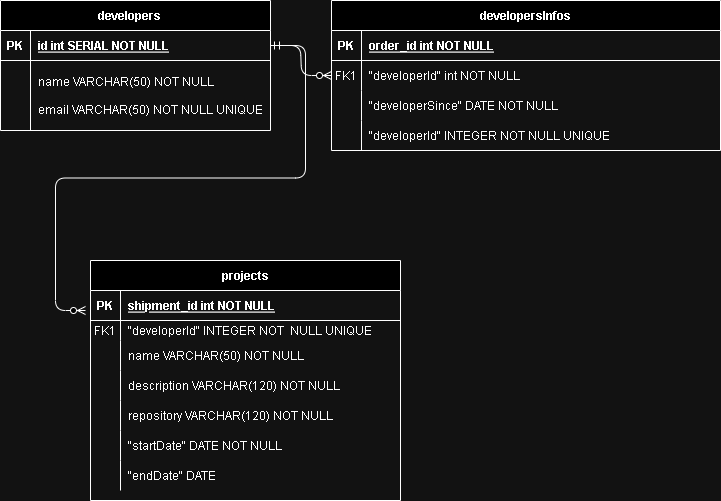

The diagram above was exported from draw.io. Its source (the exported page's mxGraphModel, read from the mxfile embedded in the PNG):
<mxGraphModel dx="1434" dy="758" grid="1" gridSize="10" guides="1" tooltips="1" connect="1" arrows="1" fold="1" page="1" pageScale="1" pageWidth="850" pageHeight="1100" math="0" shadow="0" extFonts="Permanent Marker^https://fonts.googleapis.com/css?family=Permanent+Marker">
  <root>
    <mxCell id="0" />
    <mxCell id="1" parent="0" />
    <mxCell id="ZxDJD7zhthTsMflD-eYq-28" value="" style="group" parent="1" connectable="0" vertex="1">
      <mxGeometry x="120" y="120" width="720" height="480" as="geometry" />
    </mxCell>
    <mxCell id="C-vyLk0tnHw3VtMMgP7b-2" value="developersInfos" style="shape=table;startSize=30;container=1;collapsible=1;childLayout=tableLayout;fixedRows=1;rowLines=0;fontStyle=1;align=center;resizeLast=1;" parent="ZxDJD7zhthTsMflD-eYq-28" vertex="1">
      <mxGeometry x="331" width="389" height="150" as="geometry" />
    </mxCell>
    <mxCell id="C-vyLk0tnHw3VtMMgP7b-3" value="" style="shape=partialRectangle;collapsible=0;dropTarget=0;pointerEvents=0;fillColor=none;points=[[0,0.5],[1,0.5]];portConstraint=eastwest;top=0;left=0;right=0;bottom=1;" parent="C-vyLk0tnHw3VtMMgP7b-2" vertex="1">
      <mxGeometry y="30" width="389" height="30" as="geometry" />
    </mxCell>
    <mxCell id="C-vyLk0tnHw3VtMMgP7b-4" value="PK" style="shape=partialRectangle;overflow=hidden;connectable=0;fillColor=none;top=0;left=0;bottom=0;right=0;fontStyle=1;" parent="C-vyLk0tnHw3VtMMgP7b-3" vertex="1">
      <mxGeometry width="30" height="30" as="geometry">
        <mxRectangle width="30" height="30" as="alternateBounds" />
      </mxGeometry>
    </mxCell>
    <mxCell id="C-vyLk0tnHw3VtMMgP7b-5" value="order_id int NOT NULL " style="shape=partialRectangle;overflow=hidden;connectable=0;fillColor=none;top=0;left=0;bottom=0;right=0;align=left;spacingLeft=6;fontStyle=5;" parent="C-vyLk0tnHw3VtMMgP7b-3" vertex="1">
      <mxGeometry x="30" width="359" height="30" as="geometry">
        <mxRectangle width="359" height="30" as="alternateBounds" />
      </mxGeometry>
    </mxCell>
    <mxCell id="C-vyLk0tnHw3VtMMgP7b-6" value="" style="shape=partialRectangle;collapsible=0;dropTarget=0;pointerEvents=0;fillColor=none;points=[[0,0.5],[1,0.5]];portConstraint=eastwest;top=0;left=0;right=0;bottom=0;" parent="C-vyLk0tnHw3VtMMgP7b-2" vertex="1">
      <mxGeometry y="60" width="389" height="30" as="geometry" />
    </mxCell>
    <mxCell id="C-vyLk0tnHw3VtMMgP7b-7" value="FK1" style="shape=partialRectangle;overflow=hidden;connectable=0;fillColor=none;top=0;left=0;bottom=0;right=0;" parent="C-vyLk0tnHw3VtMMgP7b-6" vertex="1">
      <mxGeometry width="30" height="30" as="geometry">
        <mxRectangle width="30" height="30" as="alternateBounds" />
      </mxGeometry>
    </mxCell>
    <mxCell id="C-vyLk0tnHw3VtMMgP7b-8" value="&quot;developerId&quot; int NOT NULL" style="shape=partialRectangle;overflow=hidden;connectable=0;fillColor=none;top=0;left=0;bottom=0;right=0;align=left;spacingLeft=6;" parent="C-vyLk0tnHw3VtMMgP7b-6" vertex="1">
      <mxGeometry x="30" width="359" height="30" as="geometry">
        <mxRectangle width="359" height="30" as="alternateBounds" />
      </mxGeometry>
    </mxCell>
    <mxCell id="C-vyLk0tnHw3VtMMgP7b-9" value="" style="shape=partialRectangle;collapsible=0;dropTarget=0;pointerEvents=0;fillColor=none;points=[[0,0.5],[1,0.5]];portConstraint=eastwest;top=0;left=0;right=0;bottom=0;" parent="C-vyLk0tnHw3VtMMgP7b-2" vertex="1">
      <mxGeometry y="90" width="389" height="30" as="geometry" />
    </mxCell>
    <mxCell id="C-vyLk0tnHw3VtMMgP7b-10" value="" style="shape=partialRectangle;overflow=hidden;connectable=0;fillColor=none;top=0;left=0;bottom=0;right=0;" parent="C-vyLk0tnHw3VtMMgP7b-9" vertex="1">
      <mxGeometry width="30" height="30" as="geometry">
        <mxRectangle width="30" height="30" as="alternateBounds" />
      </mxGeometry>
    </mxCell>
    <mxCell id="C-vyLk0tnHw3VtMMgP7b-11" value="&quot;developerSince&quot; DATE NOT NULL" style="shape=partialRectangle;overflow=hidden;connectable=0;fillColor=none;top=0;left=0;bottom=0;right=0;align=left;spacingLeft=6;" parent="C-vyLk0tnHw3VtMMgP7b-9" vertex="1">
      <mxGeometry x="30" width="359" height="30" as="geometry">
        <mxRectangle width="359" height="30" as="alternateBounds" />
      </mxGeometry>
    </mxCell>
    <mxCell id="ZxDJD7zhthTsMflD-eYq-1" value="" style="shape=partialRectangle;collapsible=0;dropTarget=0;pointerEvents=0;fillColor=none;points=[[0,0.5],[1,0.5]];portConstraint=eastwest;top=0;left=0;right=0;bottom=0;" parent="C-vyLk0tnHw3VtMMgP7b-2" vertex="1">
      <mxGeometry y="120" width="389" height="30" as="geometry" />
    </mxCell>
    <mxCell id="ZxDJD7zhthTsMflD-eYq-2" value="" style="shape=partialRectangle;overflow=hidden;connectable=0;fillColor=none;top=0;left=0;bottom=0;right=0;" parent="ZxDJD7zhthTsMflD-eYq-1" vertex="1">
      <mxGeometry width="30" height="30" as="geometry">
        <mxRectangle width="30" height="30" as="alternateBounds" />
      </mxGeometry>
    </mxCell>
    <mxCell id="ZxDJD7zhthTsMflD-eYq-3" value="&quot;developerId&quot; INTEGER NOT NULL UNIQUE" style="shape=partialRectangle;overflow=hidden;connectable=0;fillColor=none;top=0;left=0;bottom=0;right=0;align=left;spacingLeft=6;" parent="ZxDJD7zhthTsMflD-eYq-1" vertex="1">
      <mxGeometry x="30" width="359" height="30" as="geometry">
        <mxRectangle width="359" height="30" as="alternateBounds" />
      </mxGeometry>
    </mxCell>
    <mxCell id="C-vyLk0tnHw3VtMMgP7b-13" value="projects" style="shape=table;startSize=30;container=1;collapsible=1;childLayout=tableLayout;fixedRows=1;rowLines=0;fontStyle=1;align=center;resizeLast=1;" parent="ZxDJD7zhthTsMflD-eYq-28" vertex="1">
      <mxGeometry x="90" y="260" width="310" height="240" as="geometry" />
    </mxCell>
    <mxCell id="C-vyLk0tnHw3VtMMgP7b-14" value="" style="shape=partialRectangle;collapsible=0;dropTarget=0;pointerEvents=0;fillColor=none;points=[[0,0.5],[1,0.5]];portConstraint=eastwest;top=0;left=0;right=0;bottom=1;" parent="C-vyLk0tnHw3VtMMgP7b-13" vertex="1">
      <mxGeometry y="30" width="310" height="30" as="geometry" />
    </mxCell>
    <mxCell id="C-vyLk0tnHw3VtMMgP7b-15" value="PK" style="shape=partialRectangle;overflow=hidden;connectable=0;fillColor=none;top=0;left=0;bottom=0;right=0;fontStyle=1;" parent="C-vyLk0tnHw3VtMMgP7b-14" vertex="1">
      <mxGeometry width="30" height="30" as="geometry">
        <mxRectangle width="30" height="30" as="alternateBounds" />
      </mxGeometry>
    </mxCell>
    <mxCell id="C-vyLk0tnHw3VtMMgP7b-16" value="shipment_id int NOT NULL " style="shape=partialRectangle;overflow=hidden;connectable=0;fillColor=none;top=0;left=0;bottom=0;right=0;align=left;spacingLeft=6;fontStyle=5;" parent="C-vyLk0tnHw3VtMMgP7b-14" vertex="1">
      <mxGeometry x="30" width="280" height="30" as="geometry">
        <mxRectangle width="280" height="30" as="alternateBounds" />
      </mxGeometry>
    </mxCell>
    <mxCell id="C-vyLk0tnHw3VtMMgP7b-17" value="" style="shape=partialRectangle;collapsible=0;dropTarget=0;pointerEvents=0;fillColor=none;points=[[0,0.5],[1,0.5]];portConstraint=eastwest;top=0;left=0;right=0;bottom=0;" parent="C-vyLk0tnHw3VtMMgP7b-13" vertex="1">
      <mxGeometry y="60" width="310" height="20" as="geometry" />
    </mxCell>
    <mxCell id="C-vyLk0tnHw3VtMMgP7b-18" value="FK1" style="shape=partialRectangle;overflow=hidden;connectable=0;fillColor=none;top=0;left=0;bottom=0;right=0;" parent="C-vyLk0tnHw3VtMMgP7b-17" vertex="1">
      <mxGeometry width="30" height="20" as="geometry">
        <mxRectangle width="30" height="20" as="alternateBounds" />
      </mxGeometry>
    </mxCell>
    <mxCell id="C-vyLk0tnHw3VtMMgP7b-19" value="&quot;developerId&quot; INTEGER NOT  NULL UNIQUE" style="shape=partialRectangle;overflow=hidden;connectable=0;fillColor=none;top=0;left=0;bottom=0;right=0;align=left;spacingLeft=6;" parent="C-vyLk0tnHw3VtMMgP7b-17" vertex="1">
      <mxGeometry x="30" width="280" height="20" as="geometry">
        <mxRectangle width="280" height="20" as="alternateBounds" />
      </mxGeometry>
    </mxCell>
    <mxCell id="C-vyLk0tnHw3VtMMgP7b-20" value="" style="shape=partialRectangle;collapsible=0;dropTarget=0;pointerEvents=0;fillColor=none;points=[[0,0.5],[1,0.5]];portConstraint=eastwest;top=0;left=0;right=0;bottom=0;" parent="C-vyLk0tnHw3VtMMgP7b-13" vertex="1">
      <mxGeometry y="80" width="310" height="30" as="geometry" />
    </mxCell>
    <mxCell id="C-vyLk0tnHw3VtMMgP7b-21" value="" style="shape=partialRectangle;overflow=hidden;connectable=0;fillColor=none;top=0;left=0;bottom=0;right=0;" parent="C-vyLk0tnHw3VtMMgP7b-20" vertex="1">
      <mxGeometry width="30" height="30" as="geometry">
        <mxRectangle width="30" height="30" as="alternateBounds" />
      </mxGeometry>
    </mxCell>
    <mxCell id="C-vyLk0tnHw3VtMMgP7b-22" value="name VARCHAR(50) NOT NULL" style="shape=partialRectangle;overflow=hidden;connectable=0;fillColor=none;top=0;left=0;bottom=0;right=0;align=left;spacingLeft=6;" parent="C-vyLk0tnHw3VtMMgP7b-20" vertex="1">
      <mxGeometry x="30" width="280" height="30" as="geometry">
        <mxRectangle width="280" height="30" as="alternateBounds" />
      </mxGeometry>
    </mxCell>
    <mxCell id="ZxDJD7zhthTsMflD-eYq-13" value="" style="shape=partialRectangle;collapsible=0;dropTarget=0;pointerEvents=0;fillColor=none;points=[[0,0.5],[1,0.5]];portConstraint=eastwest;top=0;left=0;right=0;bottom=0;" parent="C-vyLk0tnHw3VtMMgP7b-13" vertex="1">
      <mxGeometry y="110" width="310" height="30" as="geometry" />
    </mxCell>
    <mxCell id="ZxDJD7zhthTsMflD-eYq-14" value="" style="shape=partialRectangle;overflow=hidden;connectable=0;fillColor=none;top=0;left=0;bottom=0;right=0;" parent="ZxDJD7zhthTsMflD-eYq-13" vertex="1">
      <mxGeometry width="30" height="30" as="geometry">
        <mxRectangle width="30" height="30" as="alternateBounds" />
      </mxGeometry>
    </mxCell>
    <mxCell id="ZxDJD7zhthTsMflD-eYq-15" value="description VARCHAR(120) NOT NULL" style="shape=partialRectangle;overflow=hidden;connectable=0;fillColor=none;top=0;left=0;bottom=0;right=0;align=left;spacingLeft=6;" parent="ZxDJD7zhthTsMflD-eYq-13" vertex="1">
      <mxGeometry x="30" width="280" height="30" as="geometry">
        <mxRectangle width="280" height="30" as="alternateBounds" />
      </mxGeometry>
    </mxCell>
    <mxCell id="ZxDJD7zhthTsMflD-eYq-16" value="" style="shape=partialRectangle;collapsible=0;dropTarget=0;pointerEvents=0;fillColor=none;points=[[0,0.5],[1,0.5]];portConstraint=eastwest;top=0;left=0;right=0;bottom=0;" parent="C-vyLk0tnHw3VtMMgP7b-13" vertex="1">
      <mxGeometry y="140" width="310" height="30" as="geometry" />
    </mxCell>
    <mxCell id="ZxDJD7zhthTsMflD-eYq-17" value="" style="shape=partialRectangle;overflow=hidden;connectable=0;fillColor=none;top=0;left=0;bottom=0;right=0;" parent="ZxDJD7zhthTsMflD-eYq-16" vertex="1">
      <mxGeometry width="30" height="30" as="geometry">
        <mxRectangle width="30" height="30" as="alternateBounds" />
      </mxGeometry>
    </mxCell>
    <mxCell id="ZxDJD7zhthTsMflD-eYq-18" value="repository VARCHAR(120) NOT NULL" style="shape=partialRectangle;overflow=hidden;connectable=0;fillColor=none;top=0;left=0;bottom=0;right=0;align=left;spacingLeft=6;" parent="ZxDJD7zhthTsMflD-eYq-16" vertex="1">
      <mxGeometry x="30" width="280" height="30" as="geometry">
        <mxRectangle width="280" height="30" as="alternateBounds" />
      </mxGeometry>
    </mxCell>
    <mxCell id="ZxDJD7zhthTsMflD-eYq-19" value="" style="shape=partialRectangle;collapsible=0;dropTarget=0;pointerEvents=0;fillColor=none;points=[[0,0.5],[1,0.5]];portConstraint=eastwest;top=0;left=0;right=0;bottom=0;" parent="C-vyLk0tnHw3VtMMgP7b-13" vertex="1">
      <mxGeometry y="170" width="310" height="30" as="geometry" />
    </mxCell>
    <mxCell id="ZxDJD7zhthTsMflD-eYq-20" value="" style="shape=partialRectangle;overflow=hidden;connectable=0;fillColor=none;top=0;left=0;bottom=0;right=0;" parent="ZxDJD7zhthTsMflD-eYq-19" vertex="1">
      <mxGeometry width="30" height="30" as="geometry">
        <mxRectangle width="30" height="30" as="alternateBounds" />
      </mxGeometry>
    </mxCell>
    <mxCell id="ZxDJD7zhthTsMflD-eYq-21" value="&quot;startDate&quot; DATE NOT NULL" style="shape=partialRectangle;overflow=hidden;connectable=0;fillColor=none;top=0;left=0;bottom=0;right=0;align=left;spacingLeft=6;" parent="ZxDJD7zhthTsMflD-eYq-19" vertex="1">
      <mxGeometry x="30" width="280" height="30" as="geometry">
        <mxRectangle width="280" height="30" as="alternateBounds" />
      </mxGeometry>
    </mxCell>
    <mxCell id="ZxDJD7zhthTsMflD-eYq-22" value="" style="shape=partialRectangle;collapsible=0;dropTarget=0;pointerEvents=0;fillColor=none;points=[[0,0.5],[1,0.5]];portConstraint=eastwest;top=0;left=0;right=0;bottom=0;" parent="C-vyLk0tnHw3VtMMgP7b-13" vertex="1">
      <mxGeometry y="200" width="310" height="30" as="geometry" />
    </mxCell>
    <mxCell id="ZxDJD7zhthTsMflD-eYq-23" value="" style="shape=partialRectangle;overflow=hidden;connectable=0;fillColor=none;top=0;left=0;bottom=0;right=0;" parent="ZxDJD7zhthTsMflD-eYq-22" vertex="1">
      <mxGeometry width="30" height="30" as="geometry">
        <mxRectangle width="30" height="30" as="alternateBounds" />
      </mxGeometry>
    </mxCell>
    <mxCell id="ZxDJD7zhthTsMflD-eYq-24" value="&quot;endDate&quot; DATE" style="shape=partialRectangle;overflow=hidden;connectable=0;fillColor=none;top=0;left=0;bottom=0;right=0;align=left;spacingLeft=6;" parent="ZxDJD7zhthTsMflD-eYq-22" vertex="1">
      <mxGeometry x="30" width="280" height="30" as="geometry">
        <mxRectangle width="280" height="30" as="alternateBounds" />
      </mxGeometry>
    </mxCell>
    <mxCell id="C-vyLk0tnHw3VtMMgP7b-12" value="" style="edgeStyle=entityRelationEdgeStyle;endArrow=ERzeroToMany;startArrow=ERone;endFill=1;startFill=0;" parent="ZxDJD7zhthTsMflD-eYq-28" edge="1">
      <mxGeometry width="100" height="100" relative="1" as="geometry">
        <mxPoint x="275" y="45" as="sourcePoint" />
        <mxPoint x="85" y="310" as="targetPoint" />
        <Array as="points">
          <mxPoint x="-175" y="90" />
          <mxPoint x="-245" y="140" />
          <mxPoint x="65" y="280" />
          <mxPoint x="75" y="280" />
        </Array>
      </mxGeometry>
    </mxCell>
    <mxCell id="C-vyLk0tnHw3VtMMgP7b-23" value="developers    " style="shape=table;startSize=30;container=1;collapsible=1;childLayout=tableLayout;fixedRows=1;rowLines=0;fontStyle=1;align=center;resizeLast=1;" parent="ZxDJD7zhthTsMflD-eYq-28" vertex="1">
      <mxGeometry width="270" height="130" as="geometry" />
    </mxCell>
    <mxCell id="C-vyLk0tnHw3VtMMgP7b-24" value="" style="shape=partialRectangle;collapsible=0;dropTarget=0;pointerEvents=0;fillColor=none;points=[[0,0.5],[1,0.5]];portConstraint=eastwest;top=0;left=0;right=0;bottom=1;" parent="C-vyLk0tnHw3VtMMgP7b-23" vertex="1">
      <mxGeometry y="30" width="270" height="30" as="geometry" />
    </mxCell>
    <mxCell id="C-vyLk0tnHw3VtMMgP7b-25" value="PK" style="shape=partialRectangle;overflow=hidden;connectable=0;fillColor=none;top=0;left=0;bottom=0;right=0;fontStyle=1;" parent="C-vyLk0tnHw3VtMMgP7b-24" vertex="1">
      <mxGeometry width="30" height="30" as="geometry">
        <mxRectangle width="30" height="30" as="alternateBounds" />
      </mxGeometry>
    </mxCell>
    <mxCell id="C-vyLk0tnHw3VtMMgP7b-26" value="id int SERIAL NOT NULL " style="shape=partialRectangle;overflow=hidden;connectable=0;fillColor=none;top=0;left=0;bottom=0;right=0;align=left;spacingLeft=6;fontStyle=5;" parent="C-vyLk0tnHw3VtMMgP7b-24" vertex="1">
      <mxGeometry x="30" width="240" height="30" as="geometry">
        <mxRectangle width="240" height="30" as="alternateBounds" />
      </mxGeometry>
    </mxCell>
    <mxCell id="C-vyLk0tnHw3VtMMgP7b-27" value="" style="shape=partialRectangle;collapsible=0;dropTarget=0;pointerEvents=0;fillColor=none;points=[[0,0.5],[1,0.5]];portConstraint=eastwest;top=0;left=0;right=0;bottom=0;" parent="C-vyLk0tnHw3VtMMgP7b-23" vertex="1">
      <mxGeometry y="60" width="270" height="70" as="geometry" />
    </mxCell>
    <mxCell id="C-vyLk0tnHw3VtMMgP7b-28" value="" style="shape=partialRectangle;overflow=hidden;connectable=0;fillColor=none;top=0;left=0;bottom=0;right=0;" parent="C-vyLk0tnHw3VtMMgP7b-27" vertex="1">
      <mxGeometry width="30" height="70" as="geometry">
        <mxRectangle width="30" height="70" as="alternateBounds" />
      </mxGeometry>
    </mxCell>
    <mxCell id="C-vyLk0tnHw3VtMMgP7b-29" value="name VARCHAR(50) NOT NULL&#10;&#10;email VARCHAR(50) NOT NULL UNIQUE" style="shape=partialRectangle;overflow=hidden;connectable=0;fillColor=none;top=0;left=0;bottom=0;right=0;align=left;spacingLeft=6;" parent="C-vyLk0tnHw3VtMMgP7b-27" vertex="1">
      <mxGeometry x="30" width="240" height="70" as="geometry">
        <mxRectangle width="240" height="70" as="alternateBounds" />
      </mxGeometry>
    </mxCell>
    <mxCell id="C-vyLk0tnHw3VtMMgP7b-1" value="" style="edgeStyle=entityRelationEdgeStyle;endArrow=ERzeroToMany;startArrow=ERone;endFill=1;startFill=0;" parent="ZxDJD7zhthTsMflD-eYq-28" source="C-vyLk0tnHw3VtMMgP7b-24" target="C-vyLk0tnHw3VtMMgP7b-6" edge="1">
      <mxGeometry width="100" height="100" relative="1" as="geometry">
        <mxPoint x="220" y="600" as="sourcePoint" />
        <mxPoint x="320" y="500" as="targetPoint" />
      </mxGeometry>
    </mxCell>
  </root>
</mxGraphModel>